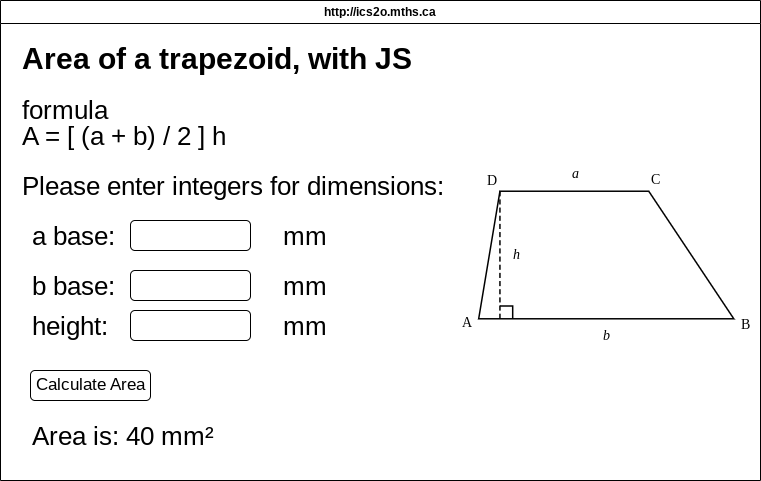

The diagram above was exported from draw.io. Its source (the exported page's mxGraphModel, read from the mxfile embedded in the PNG):
<mxGraphModel dx="1086" dy="658" grid="1" gridSize="10" guides="1" tooltips="1" connect="1" arrows="1" fold="1" page="1" pageScale="1" pageWidth="850" pageHeight="1100" math="0" shadow="0">
  <root>
    <mxCell id="0" />
    <mxCell id="1" parent="0" />
    <mxCell id="7" value="http://ics2o.mths.ca" style="swimlane;whiteSpace=wrap;html=1;" parent="1" vertex="1">
      <mxGeometry x="40" y="40" width="760" height="480" as="geometry" />
    </mxCell>
    <mxCell id="10" value="&lt;h1 style=&quot;margin-top: 0px; line-height: 270%;&quot;&gt;&lt;font style=&quot;font-size: 30px;&quot;&gt;Area of a trapezoid, with JS&lt;/font&gt;&lt;/h1&gt;" style="text;html=1;whiteSpace=wrap;overflow=hidden;rounded=0;" parent="7" vertex="1">
      <mxGeometry x="20" y="20" width="450" height="70" as="geometry" />
    </mxCell>
    <mxCell id="13" value="&lt;div style=&quot;line-height: 170%;&quot;&gt;&lt;font style=&quot;font-size: 26px;&quot;&gt;formula&lt;/font&gt;&lt;div&gt;&lt;font style=&quot;font-size: 26px;&quot;&gt;A = [ (a + b) / 2 ] h&lt;/font&gt;&lt;/div&gt;&lt;/div&gt;" style="text;html=1;align=left;verticalAlign=middle;whiteSpace=wrap;rounded=0;" parent="7" vertex="1">
      <mxGeometry x="20" y="80" width="240" height="90" as="geometry" />
    </mxCell>
    <mxCell id="17" value="&lt;font style=&quot;font-size: 26px;&quot;&gt;Please enter integers for dimensions:&lt;/font&gt;" style="text;html=1;align=left;verticalAlign=middle;whiteSpace=wrap;rounded=0;" parent="7" vertex="1">
      <mxGeometry x="20" y="170" width="460" height="30" as="geometry" />
    </mxCell>
    <mxCell id="18" value="&lt;font style=&quot;font-size: 26px;&quot;&gt;a base:&lt;/font&gt;" style="text;html=1;align=left;verticalAlign=middle;whiteSpace=wrap;rounded=0;" parent="7" vertex="1">
      <mxGeometry x="30" y="220" width="110" height="30" as="geometry" />
    </mxCell>
    <mxCell id="19" value="" style="rounded=1;whiteSpace=wrap;html=1;align=left;fillColor=light-dark(#FFFFFF,#000000);strokeColor=light-dark(#000000,#FFFFFF);" parent="7" vertex="1">
      <mxGeometry x="130" y="220" width="120" height="30" as="geometry" />
    </mxCell>
    <mxCell id="20" value="" style="rounded=1;whiteSpace=wrap;html=1;align=left;fillColor=light-dark(#FFFFFF,#000000);strokeColor=light-dark(#000000,#FFFFFF);" parent="7" vertex="1">
      <mxGeometry x="130" y="270" width="120" height="30" as="geometry" />
    </mxCell>
    <mxCell id="21" value="&lt;font style=&quot;font-size: 26px;&quot;&gt;b&lt;span style=&quot;font-family: monospace; font-size: 0px; text-wrap-mode: nowrap;&quot;&gt;%3CmxGraphModel%3E%3Croot%3E%3CmxCell%20id%3D%220%22%2F%3E%3CmxCell%20id%3D%221%22%20parent%3D%220%22%2F%3E%3CmxCell%20id%3D%222%22%20value%3D%22%22%20style%3D%22rounded%3D1%3BwhiteSpace%3Dwrap%3Bhtml%3D1%3Balign%3Dleft%3BfillColor%3Dlight-dark(%23FFFFFF%2C%23000000)%3BstrokeColor%3Dlight-dark(%23000000%2C%23FFFFFF)%3B%22%20vertex%3D%221%22%20parent%3D%221%22%3E%3CmxGeometry%20x%3D%22170%22%20y%3D%22310%22%20width%3D%22120%22%20height%3D%2230%22%20as%3D%22geometry%22%2F%3E%3C%2FmxCell%3E%3C%2Froot%3E%3C%2FmxGraphModel%3E&lt;/span&gt;&amp;nbsp;base:&lt;/font&gt;" style="text;html=1;align=left;verticalAlign=middle;whiteSpace=wrap;rounded=0;" parent="7" vertex="1">
      <mxGeometry x="30" y="270" width="110" height="30" as="geometry" />
    </mxCell>
    <mxCell id="22" value="&lt;font style=&quot;font-size: 26px;&quot;&gt;height:&lt;/font&gt;" style="text;html=1;align=left;verticalAlign=middle;whiteSpace=wrap;rounded=0;" parent="7" vertex="1">
      <mxGeometry x="30" y="310" width="110" height="30" as="geometry" />
    </mxCell>
    <mxCell id="23" value="" style="rounded=1;whiteSpace=wrap;html=1;align=left;fillColor=light-dark(#FFFFFF,#000000);strokeColor=light-dark(#000000,#FFFFFF);" parent="7" vertex="1">
      <mxGeometry x="130" y="310" width="120" height="30" as="geometry" />
    </mxCell>
    <mxCell id="24" value="&lt;font style=&quot;font-size: 26px;&quot;&gt;mm&lt;/font&gt;" style="text;html=1;align=center;verticalAlign=middle;whiteSpace=wrap;rounded=0;" parent="7" vertex="1">
      <mxGeometry x="260" y="310" width="90" height="30" as="geometry" />
    </mxCell>
    <mxCell id="25" value="&lt;font style=&quot;font-size: 26px;&quot;&gt;mm&lt;/font&gt;" style="text;html=1;align=center;verticalAlign=middle;whiteSpace=wrap;rounded=0;" parent="7" vertex="1">
      <mxGeometry x="260" y="270" width="90" height="30" as="geometry" />
    </mxCell>
    <mxCell id="26" value="&lt;font style=&quot;font-size: 26px;&quot;&gt;mm&lt;/font&gt;" style="text;html=1;align=center;verticalAlign=middle;whiteSpace=wrap;rounded=0;" parent="7" vertex="1">
      <mxGeometry x="260" y="220" width="90" height="30" as="geometry" />
    </mxCell>
    <mxCell id="27" value="&lt;font style=&quot;font-size: 17px;&quot;&gt;Calculate Area&lt;/font&gt;" style="rounded=1;whiteSpace=wrap;html=1;align=center;fillColor=light-dark(#FFFFFF,#000000);strokeColor=light-dark(#000000,#FFFFFF);" parent="7" vertex="1">
      <mxGeometry x="30" y="370" width="120" height="30" as="geometry" />
    </mxCell>
    <mxCell id="28" value="&lt;font style=&quot;font-size: 26px;&quot;&gt;Area is: 40 mm²&lt;/font&gt;" style="text;html=1;align=left;verticalAlign=middle;whiteSpace=wrap;rounded=0;" parent="7" vertex="1">
      <mxGeometry x="30" y="420" width="195" height="30" as="geometry" />
    </mxCell>
    <mxCell id="29" value="" style="shape=image;verticalLabelPosition=bottom;labelBackgroundColor=light-dark(#FFFFFF,#FFFFFF);verticalAlign=top;aspect=fixed;imageAspect=0;image=data:image/svg+xml,(base64 omitted: 3552 chars);align=left;" parent="7" vertex="1">
      <mxGeometry x="460" y="170" width="292" height="172" as="geometry" />
    </mxCell>
  </root>
</mxGraphModel>